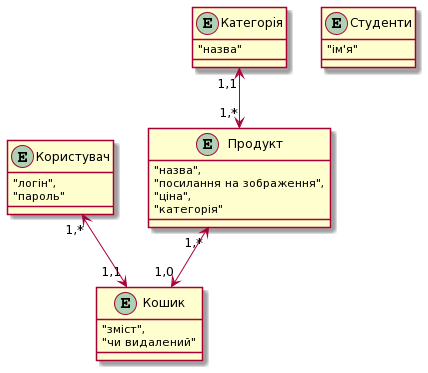

The diagram above was rendered by PlantUML. Its source (embedded in the PNG):
@startuml
entity Користувач {
    "логін",
    "пароль"
}

entity Кошик {
    "зміст",
    "чи видалений"
}
entity Продукт {
    "назва",
    "посилання на зображення",
    "ціна",
    "категорія"

}


entity Категорія {
"назва"
}


entity Студенти {
    "ім'я"

}



Категорія "1,1"<-->"1,*" Продукт
Користувач "1,*"<-->"1,1" Кошик
Продукт "1,*"<-->"1,0" Кошик
@enduml